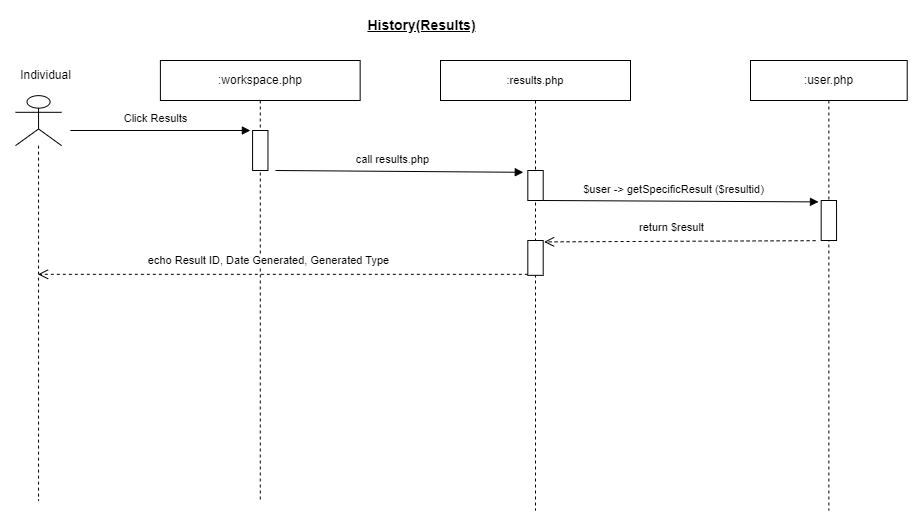

The diagram above was exported from draw.io. Its source (the exported page's mxGraphModel, read from the mxfile embedded in the PNG):
<mxGraphModel dx="1276" dy="614" grid="1" gridSize="10" guides="1" tooltips="1" connect="1" arrows="1" fold="1" page="1" pageScale="1" pageWidth="1169" pageHeight="827" math="0" shadow="0">
  <root>
    <mxCell id="0" />
    <mxCell id="1" parent="0" />
    <mxCell id="2" value=":user.php" style="shape=umlLifeline;perimeter=lifelinePerimeter;whiteSpace=wrap;html=1;container=0;collapsible=0;recursiveResize=0;outlineConnect=0;" vertex="1" parent="1">
      <mxGeometry x="880" y="140" width="156.72" height="450" as="geometry" />
    </mxCell>
    <mxCell id="3" value="Click Results" style="html=1;verticalAlign=bottom;endArrow=block;rounded=0;elbow=vertical;" edge="1" parent="1">
      <mxGeometry x="-0.0556" y="3" width="80" relative="1" as="geometry">
        <mxPoint x="199.9" y="210" as="sourcePoint" />
        <mxPoint x="379.9" y="210" as="targetPoint" />
        <mxPoint as="offset" />
      </mxGeometry>
    </mxCell>
    <mxCell id="4" value="" style="shape=umlLifeline;participant=umlActor;perimeter=lifelinePerimeter;whiteSpace=wrap;html=1;container=0;collapsible=0;recursiveResize=0;verticalAlign=top;spacingTop=36;outlineConnect=0;fontFamily=Helvetica;fontSize=12;fontColor=default;align=center;strokeColor=default;fillColor=default;size=50;" vertex="1" parent="1">
      <mxGeometry x="145" y="175.14" width="46.09" height="404.86" as="geometry" />
    </mxCell>
    <mxCell id="5" value="Individual" style="text;html=1;align=center;verticalAlign=middle;resizable=1;points=[];autosize=1;strokeColor=none;fillColor=none;container=0;movable=1;rotatable=1;deletable=1;editable=1;connectable=1;locked=0;" vertex="1" parent="1">
      <mxGeometry x="140" y="140" width="70" height="30" as="geometry" />
    </mxCell>
    <mxCell id="6" value=":workspace.php" style="shape=umlLifeline;perimeter=lifelinePerimeter;whiteSpace=wrap;html=1;container=0;collapsible=0;recursiveResize=0;outlineConnect=0;" vertex="1" parent="1">
      <mxGeometry x="289.9" y="140" width="199.75" height="440" as="geometry" />
    </mxCell>
    <mxCell id="7" value="" style="html=1;points=[];perimeter=orthogonalPerimeter;container=0;" vertex="1" parent="1">
      <mxGeometry x="382.09" y="210" width="15.37" height="40" as="geometry" />
    </mxCell>
    <mxCell id="8" value="&lt;font style=&quot;font-size: 11px;&quot;&gt;:results.php&lt;/font&gt;" style="shape=umlLifeline;perimeter=lifelinePerimeter;whiteSpace=wrap;html=1;container=0;collapsible=0;recursiveResize=0;outlineConnect=0;" vertex="1" parent="1">
      <mxGeometry x="570" y="140" width="190" height="450" as="geometry" />
    </mxCell>
    <mxCell id="9" value="&lt;span style=&quot;font-size: 14px;&quot;&gt;&lt;b&gt;&lt;u&gt;History(Results)&lt;/u&gt;&lt;/b&gt;&lt;/span&gt;" style="text;html=1;align=center;verticalAlign=middle;resizable=0;points=[];autosize=1;strokeColor=none;fillColor=none;" vertex="1" parent="1">
      <mxGeometry x="485.56000000000006" y="90" width="130" height="30" as="geometry" />
    </mxCell>
    <mxCell id="10" value="" style="html=1;points=[];perimeter=orthogonalPerimeter;container=0;" vertex="1" parent="1">
      <mxGeometry x="657.3199999999999" y="250" width="15.37" height="30" as="geometry" />
    </mxCell>
    <mxCell id="11" value="" style="html=1;points=[];perimeter=orthogonalPerimeter;container=0;" vertex="1" parent="1">
      <mxGeometry x="657.3199999999999" y="320" width="15.37" height="34.83" as="geometry" />
    </mxCell>
    <mxCell id="12" value="" style="html=1;points=[];perimeter=orthogonalPerimeter;container=0;" vertex="1" parent="1">
      <mxGeometry x="950.68" y="280" width="15.37" height="40" as="geometry" />
    </mxCell>
    <mxCell id="13" value="call results.php" style="html=1;verticalAlign=bottom;endArrow=block;rounded=0;elbow=vertical;entryX=-0.294;entryY=0.06;entryDx=0;entryDy=0;entryPerimeter=0;" edge="1" target="10" parent="1">
      <mxGeometry x="-0.0557" y="3" width="80" relative="1" as="geometry">
        <mxPoint x="405" y="250" as="sourcePoint" />
        <mxPoint x="585" y="250" as="targetPoint" />
        <mxPoint as="offset" />
      </mxGeometry>
    </mxCell>
    <mxCell id="14" value="$user -&amp;gt; getSpecificResult ($resultid)" style="html=1;verticalAlign=bottom;endArrow=block;rounded=0;elbow=vertical;entryX=-0.174;entryY=0.035;entryDx=0;entryDy=0;entryPerimeter=0;" edge="1" target="12" parent="1">
      <mxGeometry x="-0.0557" y="3" width="80" relative="1" as="geometry">
        <mxPoint x="672.69" y="280" as="sourcePoint" />
        <mxPoint x="920.69" y="282" as="targetPoint" />
        <mxPoint as="offset" />
      </mxGeometry>
    </mxCell>
    <mxCell id="15" value="return $result" style="html=1;verticalAlign=bottom;endArrow=open;dashed=1;endSize=8;rounded=0;elbow=vertical;entryX=1.059;entryY=0.04;entryDx=0;entryDy=0;entryPerimeter=0;" edge="1" target="11" parent="1">
      <mxGeometry x="0.0578" y="-5" relative="1" as="geometry">
        <mxPoint x="945.1" y="320.17" as="sourcePoint" />
        <mxPoint x="730.0000000000001" y="320" as="targetPoint" />
        <mxPoint as="offset" />
        <Array as="points" />
      </mxGeometry>
    </mxCell>
    <mxCell id="16" value="echo Result ID, Date Generated, Generated Type" style="html=1;verticalAlign=bottom;endArrow=open;dashed=1;endSize=8;rounded=0;elbow=vertical;" edge="1" target="4" parent="1">
      <mxGeometry x="0.0578" y="-5" relative="1" as="geometry">
        <mxPoint x="657.3199999999999" y="353.83" as="sourcePoint" />
        <mxPoint x="400.79529" y="356.5999999999999" as="targetPoint" />
        <mxPoint as="offset" />
        <Array as="points" />
      </mxGeometry>
    </mxCell>
  </root>
</mxGraphModel>